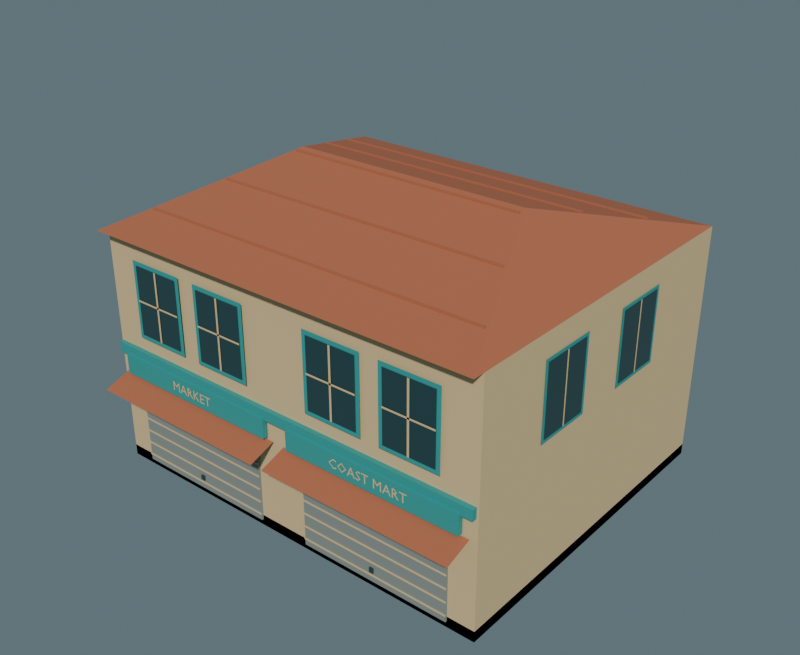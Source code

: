 # Source: KeralaShopRow_B.blend  (saved by Blender 4.3.34; exported with 4.5.12 LTS)
import bpy
from mathutils import Matrix  # noqa: F401  (used for matrix-valued properties, if any)

bpy.ops.wm.read_factory_settings(use_empty=True)
scene = bpy.context.scene
scene.name = 'Scene'

# ---- collections
col_keralashoprow_b = bpy.data.collections.new('KeralaShopRow_B'); scene.collection.children.link(col_keralashoprow_b)

# ---- materials (node trees are filled in below, after node groups)
mat_warm_lime_plaster = bpy.data.materials.new('Warm_Lime_Plaster')
mat_warm_lime_plaster.diffuse_color = (0.69, 0.51, 0.26, 1.0)
mat_deep_window_glass = bpy.data.materials.new('Deep_Window_Glass')
mat_deep_window_glass.diffuse_color = (0.025, 0.068, 0.075, 1.0)
mat_kerala_teal_trim = bpy.data.materials.new('Kerala_Teal_Trim')
mat_kerala_teal_trim.diffuse_color = (0.025, 0.32, 0.3, 1.0)
mat_terracotta_roof = bpy.data.materials.new('Terracotta_Roof')
mat_terracotta_roof.diffuse_color = (0.45, 0.14, 0.065, 1.0)
mat_stone_and_metal = bpy.data.materials.new('Stone_And_Metal')
mat_stone_and_metal.diffuse_color = (0.24, 0.27, 0.245, 1.0)

# ---- material node trees
mat_warm_lime_plaster.use_nodes = True; mat_warm_lime_plaster.node_tree.nodes.clear()
_N = mat_warm_lime_plaster.node_tree.nodes; _L = mat_warm_lime_plaster.node_tree.links
n0 = _N.new('ShaderNodeBsdfPrincipled'); n0.name = 'Principled BSDF'; n0.location = (10, 300)
n0.inputs[0].default_value = (0.69, 0.51, 0.26, 1.0)
n0.inputs[2].default_value = 0.85
n1 = _N.new('ShaderNodeOutputMaterial'); n1.name = 'Material Output'; n1.location = (300, 300)
_L.new(n0.outputs[0], n1.inputs[0])
n1.is_active_output = True
mat_deep_window_glass.use_nodes = True; mat_deep_window_glass.node_tree.nodes.clear()
_N = mat_deep_window_glass.node_tree.nodes; _L = mat_deep_window_glass.node_tree.links
n0 = _N.new('ShaderNodeBsdfPrincipled'); n0.name = 'Principled BSDF'; n0.location = (10, 300)
n0.inputs[0].default_value = (0.025, 0.068, 0.075, 1.0)
n0.inputs[1].default_value = 0.18
n0.inputs[2].default_value = 0.28
n1 = _N.new('ShaderNodeOutputMaterial'); n1.name = 'Material Output'; n1.location = (300, 300)
_L.new(n0.outputs[0], n1.inputs[0])
n1.is_active_output = True
mat_kerala_teal_trim.use_nodes = True; mat_kerala_teal_trim.node_tree.nodes.clear()
_N = mat_kerala_teal_trim.node_tree.nodes; _L = mat_kerala_teal_trim.node_tree.links
n0 = _N.new('ShaderNodeBsdfPrincipled'); n0.name = 'Principled BSDF'; n0.location = (10, 300)
n0.inputs[0].default_value = (0.025, 0.32, 0.3, 1.0)
n0.inputs[2].default_value = 0.66
n1 = _N.new('ShaderNodeOutputMaterial'); n1.name = 'Material Output'; n1.location = (300, 300)
_L.new(n0.outputs[0], n1.inputs[0])
n1.is_active_output = True
mat_terracotta_roof.use_nodes = True; mat_terracotta_roof.node_tree.nodes.clear()
_N = mat_terracotta_roof.node_tree.nodes; _L = mat_terracotta_roof.node_tree.links
n0 = _N.new('ShaderNodeBsdfPrincipled'); n0.name = 'Principled BSDF'; n0.location = (10, 300)
n0.inputs[0].default_value = (0.45, 0.14, 0.065, 1.0)
n0.inputs[2].default_value = 0.9
n1 = _N.new('ShaderNodeOutputMaterial'); n1.name = 'Material Output'; n1.location = (300, 300)
_L.new(n0.outputs[0], n1.inputs[0])
n1.is_active_output = True
mat_stone_and_metal.use_nodes = True; mat_stone_and_metal.node_tree.nodes.clear()
_N = mat_stone_and_metal.node_tree.nodes; _L = mat_stone_and_metal.node_tree.links
n0 = _N.new('ShaderNodeBsdfPrincipled'); n0.name = 'Principled BSDF'; n0.location = (10, 300)
n0.inputs[0].default_value = (0.24, 0.27, 0.245, 1.0)
n0.inputs[1].default_value = 0.04
n0.inputs[2].default_value = 0.84
n1 = _N.new('ShaderNodeOutputMaterial'); n1.name = 'Material Output'; n1.location = (300, 300)
_L.new(n0.outputs[0], n1.inputs[0])
n1.is_active_output = True

# ---- world
world_urban_preview_world = bpy.data.worlds.new('Urban_Preview_World'); scene.world = world_urban_preview_world
world_urban_preview_world.use_nodes = True; world_urban_preview_world.node_tree.nodes.clear()
_N = world_urban_preview_world.node_tree.nodes; _L = world_urban_preview_world.node_tree.links
n0 = _N.new('ShaderNodeBackground'); n0.name = 'Background'; n0.location = (10, 300)
n0.inputs[0].default_value = (0.22, 0.32, 0.36, 1.0)
n0.inputs[1].default_value = 0.55
n1 = _N.new('ShaderNodeOutputWorld'); n1.name = 'World Output'; n1.location = (300, 300)
_L.new(n0.outputs[0], n1.inputs[0])
n1.is_active_output = True

# ---- meshes
me_keralashoprow_b_warm_lime_plaster = bpy.data.meshes.new('KeralaShopRow_B_Warm_Lime_Plaster')
me_keralashoprow_b_warm_lime_plaster.from_pydata([(-4.969, -3.8, 0.0), (4.969, -3.8, 0.0), (4.969, 4.5, 0.0), (-4.969, 4.5, 0.0), (-4.969, -3.8, 5.8), (4.969, -3.8, 5.8), (4.969, 4.5, 5.8), (-4.969, 4.5, 5.8), (-4.323, -3.868, 0.2985), (-0.646, -3.868, 0.2985), (-0.646, -3.842, 0.2985), (-4.323, -3.842, 0.2985), (-4.323, -3.868, 0.3235), (-0.646, -3.868, 0.3235), (-0.646, -3.842, 0.3235), (-4.323, -3.842, 0.3235), (-4.323, -3.868, 0.6205), (-0.646, -3.868, 0.6205), (-0.646, -3.842, 0.6205), (-4.323, -3.842, 0.6205), (-4.323, -3.868, 0.6455), (-0.646, -3.868, 0.6455), (-0.646, -3.842, 0.6455), (-4.323, -3.842, 0.6455), (-4.323, -3.868, 0.9425), (-0.646, -3.868, 0.9425), (-0.646, -3.842, 0.9425), (-4.323, -3.842, 0.9425), (-4.323, -3.868, 0.9675), (-0.646, -3.868, 0.9675), (-0.646, -3.842, 0.9675), (-4.323, -3.842, 0.9675), (-4.323, -3.868, 1.265), (-0.646, -3.868, 1.265), (-0.646, -3.842, 1.265), (-4.323, -3.842, 1.265), (-4.323, -3.868, 1.289), (-0.646, -3.868, 1.289), (-0.646, -3.842, 1.289), (-4.323, -3.842, 1.289), (-4.323, -3.868, 1.587), (-0.646, -3.868, 1.587), (-0.646, -3.842, 1.587), (-4.323, -3.842, 1.587), (-4.323, -3.868, 1.612), (-0.646, -3.868, 1.612), (-0.646, -3.842, 1.612), (-4.323, -3.842, 1.612), (-4.323, -3.868, 1.908), (-0.646, -3.868, 1.908), (-0.646, -3.842, 1.908), (-4.323, -3.842, 1.908), (-4.323, -3.868, 1.934), (-0.646, -3.868, 1.934), (-0.646, -3.842, 1.934), (-4.323, -3.842, 1.934), (-4.323, -3.868, 2.23), (-0.646, -3.868, 2.23), (-0.646, -3.842, 2.23), (-4.323, -3.842, 2.23), (-4.323, -3.868, 2.256), (-0.646, -3.868, 2.256), (-0.646, -3.842, 2.256), (-4.323, -3.842, 2.256), (-1.884, -3.97, 2.762), (-2.065, -3.97, 2.762), (-2.065, -3.97, 2.734), (-1.99, -3.97, 2.734), (-1.99, -3.97, 2.544), (-1.959, -3.97, 2.544), (-1.959, -3.97, 2.734), (-1.884, -3.97, 2.734), (-2.083, -3.97, 2.762), (-2.206, -3.97, 2.762), (-2.206, -3.97, 2.544), (-2.08, -3.97, 2.544), (-2.08, -3.97, 2.572), (-2.175, -3.97, 2.572), (-2.175, -3.97, 2.64), (-2.086, -3.97, 2.64), (-2.086, -3.97, 2.668), (-2.175, -3.97, 2.668), (-2.175, -3.97, 2.734), (-2.083, -3.97, 2.734), (-2.348, -3.97, 2.659), (-2.253, -3.97, 2.762), (-2.292, -3.97, 2.762), (-2.383, -3.97, 2.662), (-2.383, -3.97, 2.762), (-2.414, -3.97, 2.762), (-2.414, -3.97, 2.544), (-2.383, -3.97, 2.544), (-2.383, -3.97, 2.652), (-2.273, -3.97, 2.544), (-2.23, -3.97, 2.544), (-2.606, -3.97, 2.762), (-2.606, -3.97, 2.544), (-2.575, -3.97, 2.544), (-2.575, -3.97, 2.639), (-2.562, -3.97, 2.639), (-2.504, -3.97, 2.589), (-2.475, -3.97, 2.544), (-2.438, -3.97, 2.544), (-2.468, -3.97, 2.587), (-2.516, -3.97, 2.648), (-2.48, -3.97, 2.701), (-2.551, -3.97, 2.762), (-2.575, -3.97, 2.735), (-2.555, -3.97, 2.735), (-2.512, -3.97, 2.702), (-2.555, -3.97, 2.667), (-2.575, -3.97, 2.667), (-2.727, -3.97, 2.764), (-2.749, -3.97, 2.764), (-2.842, -3.97, 2.544), (-2.811, -3.97, 2.544), (-2.783, -3.97, 2.608), (-2.691, -3.97, 2.608), (-2.662, -3.97, 2.544), (-2.63, -3.97, 2.544), (-2.739, -3.97, 2.716), (-2.704, -3.97, 2.636), (-2.771, -3.97, 2.636), (-2.865, -3.97, 2.762), (-2.894, -3.97, 2.762), (-2.966, -3.97, 2.673), (-3.038, -3.97, 2.762), (-3.068, -3.97, 2.762), (-3.068, -3.97, 2.544), (-3.036, -3.97, 2.544), (-3.036, -3.97, 2.714), (-3.036, -3.97, 2.714), (-2.969, -3.97, 2.629), (-2.964, -3.97, 2.629), (-2.897, -3.97, 2.714), (-2.896, -3.97, 2.714), (-2.896, -3.97, 2.544), (-2.865, -3.97, 2.544), (-3.456, -3.895, 3.525), (-3.402, -3.895, 3.525), (-3.402, -3.895, 5.175), (-3.456, -3.895, 5.175), (-4.05, -3.895, 4.328), (-2.808, -3.895, 4.328), (-2.808, -3.895, 4.372), (-4.05, -3.895, 4.372), (-1.567, -3.895, 3.525), (-1.514, -3.895, 3.525), (-1.514, -3.895, 5.175), (-1.567, -3.895, 5.175), (-2.162, -3.895, 4.328), (-0.9193, -3.895, 4.328), (-0.9193, -3.895, 4.372), (-2.162, -3.895, 4.372), (0.646, -3.868, 0.2985), (4.323, -3.868, 0.2985), (4.323, -3.842, 0.2985), (0.646, -3.842, 0.2985), (0.646, -3.868, 0.3235), (4.323, -3.868, 0.3235), (4.323, -3.842, 0.3235), (0.646, -3.842, 0.3235), (0.646, -3.868, 0.6205), (4.323, -3.868, 0.6205), (4.323, -3.842, 0.6205), (0.646, -3.842, 0.6205), (0.646, -3.868, 0.6455), (4.323, -3.868, 0.6455), (4.323, -3.842, 0.6455), (0.646, -3.842, 0.6455), (0.646, -3.868, 0.9425), (4.323, -3.868, 0.9425), (4.323, -3.842, 0.9425), (0.646, -3.842, 0.9425), (0.646, -3.868, 0.9675), (4.323, -3.868, 0.9675), (4.323, -3.842, 0.9675), (0.646, -3.842, 0.9675), (0.646, -3.868, 1.265), (4.323, -3.868, 1.265), (4.323, -3.842, 1.265), (0.646, -3.842, 1.265), (0.646, -3.868, 1.289), (4.323, -3.868, 1.289), (4.323, -3.842, 1.289), (0.646, -3.842, 1.289), (0.646, -3.868, 1.587), (4.323, -3.868, 1.587), (4.323, -3.842, 1.587), (0.646, -3.842, 1.587), (0.646, -3.868, 1.612), (4.323, -3.868, 1.612), (4.323, -3.842, 1.612), (0.646, -3.842, 1.612), (0.646, -3.868, 1.908), (4.323, -3.868, 1.908), (4.323, -3.842, 1.908), (0.646, -3.842, 1.908), (0.646, -3.868, 1.934), (4.323, -3.868, 1.934), (4.323, -3.842, 1.934), (0.646, -3.842, 1.934), (0.646, -3.868, 2.23), (4.323, -3.868, 2.23), (4.323, -3.842, 2.23), (0.646, -3.842, 2.23), (0.646, -3.868, 2.256), (4.323, -3.868, 2.256), (4.323, -3.842, 2.256), (0.646, -3.842, 2.256), (3.464, -3.97, 2.762), (3.283, -3.97, 2.762), (3.283, -3.97, 2.734), (3.358, -3.97, 2.734), (3.358, -3.97, 2.544), (3.389, -3.97, 2.544), (3.389, -3.97, 2.734), (3.464, -3.97, 2.734), (3.11, -3.97, 2.762), (3.11, -3.97, 2.544), (3.141, -3.97, 2.544), (3.141, -3.97, 2.639), (3.154, -3.97, 2.639), (3.212, -3.97, 2.589), (3.24, -3.97, 2.544), (3.277, -3.97, 2.544), (3.248, -3.97, 2.587), (3.2, -3.97, 2.648), (3.236, -3.97, 2.701), (3.165, -3.97, 2.762), (3.141, -3.97, 2.735), (3.161, -3.97, 2.735), (3.204, -3.97, 2.702), (3.161, -3.97, 2.667), (3.141, -3.97, 2.667), (2.988, -3.97, 2.764), (2.966, -3.97, 2.764), (2.873, -3.97, 2.544), (2.905, -3.97, 2.544), (2.932, -3.97, 2.608), (3.025, -3.97, 2.608), (3.054, -3.97, 2.544), (3.085, -3.97, 2.544), (2.977, -3.97, 2.716), (3.012, -3.97, 2.636), (2.944, -3.97, 2.636), (2.85, -3.97, 2.762), (2.821, -3.97, 2.762), (2.749, -3.97, 2.673), (2.677, -3.97, 2.762), (2.648, -3.97, 2.762), (2.648, -3.97, 2.544), (2.679, -3.97, 2.544), (2.679, -3.97, 2.714), (2.68, -3.97, 2.714), (2.747, -3.97, 2.629), (2.752, -3.97, 2.629), (2.819, -3.97, 2.714), (2.819, -3.97, 2.714), (2.819, -3.97, 2.544), (2.85, -3.97, 2.544), (2.531, -3.97, 2.762), (2.35, -3.97, 2.762), (2.35, -3.97, 2.734), (2.425, -3.97, 2.734), (2.425, -3.97, 2.544), (2.456, -3.97, 2.544), (2.456, -3.97, 2.734), (2.531, -3.97, 2.734), (2.326, -3.97, 2.75), (2.277, -3.97, 2.765), (2.211, -3.97, 2.707), (2.305, -3.97, 2.597), (2.27, -3.97, 2.569), (2.213, -3.97, 2.601), (2.213, -3.97, 2.561), (2.273, -3.97, 2.541), (2.334, -3.97, 2.6), (2.24, -3.97, 2.711), (2.275, -3.97, 2.737), (2.326, -3.97, 2.714), (2.102, -3.97, 2.764), (2.08, -3.97, 2.764), (1.987, -3.97, 2.544), (2.018, -3.97, 2.544), (2.046, -3.97, 2.608), (2.138, -3.97, 2.608), (2.167, -3.97, 2.544), (2.199, -3.97, 2.544), (2.09, -3.97, 2.716), (2.125, -3.97, 2.636), (2.058, -3.97, 2.636), (1.739, -3.97, 2.653), (1.855, -3.97, 2.541), (1.972, -3.97, 2.653), (1.856, -3.97, 2.765), (1.771, -3.97, 2.653), (1.856, -3.97, 2.736), (1.94, -3.97, 2.653), (1.856, -3.97, 2.57), (1.708, -3.97, 2.747), (1.634, -3.97, 2.765), (1.515, -3.97, 2.65), (1.632, -3.97, 2.541), (1.711, -3.97, 2.56), (1.711, -3.97, 2.595), (1.635, -3.97, 2.57), (1.547, -3.97, 2.653), (1.634, -3.97, 2.736), (1.708, -3.97, 2.714), (1.514, -3.895, 3.525), (1.567, -3.895, 3.525), (1.567, -3.895, 5.175), (1.514, -3.895, 5.175), (0.9193, -3.895, 4.328), (2.162, -3.895, 4.328), (2.162, -3.895, 4.372), (0.9193, -3.895, 4.372), (3.402, -3.895, 3.525), (3.456, -3.895, 3.525), (3.456, -3.895, 5.175), (3.402, -3.895, 5.175), (2.808, -3.895, 4.328), (4.05, -3.895, 4.328), (4.05, -3.895, 4.372), (2.808, -3.895, 4.372), (-5.0, -1.223, 3.525), (-5.0, -1.177, 3.525), (-5.0, -1.177, 5.175), (-5.0, -1.223, 5.175), (-5.0, 1.477, 3.525), (-5.0, 1.523, 3.525), (-5.0, 1.523, 5.175), (-5.0, 1.477, 5.175), (5.0, -1.223, 3.525), (5.0, -1.177, 3.525), (5.0, -1.177, 5.175), (5.0, -1.223, 5.175), (5.0, 1.477, 3.525), (5.0, 1.523, 3.525), (5.0, 1.523, 5.175), (5.0, 1.477, 5.175)], [], [(3, 1, 0), (1, 4, 0), (2, 5, 1), (3, 6, 2), (0, 7, 3), (5, 7, 4), (11, 9, 8), (9, 12, 8), (10, 13, 9), (11, 14, 10), (8, 15, 11), (13, 15, 12), (19, 17, 16), (17, 20, 16), (18, 21, 17), (19, 22, 18), (16, 23, 19), (21, 23, 20), (27, 25, 24), (25, 28, 24), (26, 29, 25), (27, 30, 26), (24, 31, 27), (29, 31, 28), (35, 33, 32), (33, 36, 32), (34, 37, 33), (35, 38, 34), (32, 39, 35), (37, 39, 36), (43, 41, 40), (41, 44, 40), (42, 45, 41), (43, 46, 42), (40, 47, 43), (45, 47, 44), (51, 49, 48), (49, 52, 48), (50, 53, 49), (51, 54, 50), (48, 55, 51), (53, 55, 52), (59, 57, 56), (57, 60, 56), (58, 61, 57), (59, 62, 58), (56, 63, 59), (61, 63, 60), (66, 64, 65), (66, 71, 64), (68, 70, 67), (68, 69, 70), (74, 82, 73), (82, 72, 73), (82, 83, 72), (74, 81, 82), (74, 78, 81), (78, 80, 81), (78, 79, 80), (74, 77, 78), (74, 76, 77), (74, 75, 76), (90, 88, 89), (90, 87, 88), (87, 85, 86), (87, 84, 85), (90, 92, 87), (92, 84, 87), (92, 94, 84), (90, 91, 92), (93, 94, 92), (96, 107, 95), (107, 106, 95), (107, 108, 106), (108, 105, 106), (96, 111, 107), (109, 105, 108), (110, 105, 109), (110, 104, 105), (96, 98, 111), (98, 110, 111), (98, 104, 110), (98, 99, 104), (99, 103, 104), (96, 97, 98), (100, 103, 99), (101, 103, 100), (101, 102, 103), (114, 112, 113), (114, 120, 112), (120, 119, 112), (114, 122, 120), (121, 119, 120), (114, 116, 122), (116, 121, 122), (116, 117, 121), (117, 119, 121), (114, 115, 116), (118, 119, 117), (128, 126, 127), (128, 130, 126), (130, 131, 126), (131, 125, 126), (125, 123, 124), (125, 134, 123), (134, 135, 123), (135, 137, 123), (128, 129, 130), (132, 125, 131), (125, 133, 134), (136, 137, 135), (132, 133, 125), (139, 141, 138), (143, 145, 142), (147, 149, 146), (151, 153, 150), (157, 155, 154), (155, 158, 154), (156, 159, 155), (157, 160, 156), (154, 161, 157), (159, 161, 158), (165, 163, 162), (163, 166, 162), (164, 167, 163), (165, 168, 164), (162, 169, 165), (167, 169, 166), (173, 171, 170), (171, 174, 170), (172, 175, 171), (173, 176, 172), (170, 177, 173), (175, 177, 174), (181, 179, 178), (179, 182, 178), (180, 183, 179), (181, 184, 180), (178, 185, 181), (183, 185, 182), (189, 187, 186), (187, 190, 186), (188, 191, 187), (189, 192, 188), (186, 193, 189), (191, 193, 190), (197, 195, 194), (195, 198, 194), (196, 199, 195), (197, 200, 196), (194, 201, 197), (199, 201, 198), (205, 203, 202), (203, 206, 202), (204, 207, 203), (205, 208, 204), (202, 209, 205), (207, 209, 206), (212, 210, 211), (212, 217, 210), (214, 216, 213), (214, 215, 216), (219, 230, 218), (230, 229, 218), (230, 231, 229), (231, 228, 229), (219, 234, 230), (232, 228, 231), (233, 228, 232), (233, 227, 228), (219, 221, 234), (221, 233, 234), (221, 227, 233), (221, 222, 227), (222, 226, 227), (219, 220, 221), (223, 226, 222), (224, 226, 223), (224, 225, 226), (237, 235, 236), (237, 243, 235), (243, 242, 235), (237, 245, 243), (244, 242, 243), (237, 239, 245), (239, 244, 245), (239, 240, 244), (240, 242, 244), (237, 238, 239), (241, 242, 240), (251, 249, 250), (251, 253, 249), (253, 254, 249), (254, 248, 249), (248, 246, 247), (248, 257, 246), (257, 258, 246), (258, 260, 246), (251, 252, 253), (255, 248, 254), (248, 256, 257), (259, 260, 258), (255, 256, 248), (263, 261, 262), (263, 268, 261), (265, 267, 264), (265, 266, 267), (271, 279, 270), (279, 269, 270), (279, 280, 269), (271, 278, 279), (271, 277, 278), (272, 277, 271), (275, 273, 274), (272, 276, 277), (273, 276, 272), (275, 276, 273), (283, 281, 282), (283, 289, 281), (289, 288, 281), (283, 291, 289), (290, 288, 289), (283, 285, 291), (285, 290, 291), (285, 286, 290), (286, 288, 290), (283, 284, 285), (287, 288, 286), (292, 297, 295), (297, 294, 295), (292, 296, 297), (298, 294, 297), (293, 296, 292), (293, 299, 296), (299, 294, 298), (299, 293, 294), (302, 308, 301), (308, 300, 301), (308, 309, 300), (302, 307, 308), (302, 306, 307), (303, 306, 302), (306, 304, 305), (303, 304, 306), (311, 313, 310), (315, 317, 314), (319, 321, 318), (323, 325, 322), (327, 329, 326), (331, 333, 330), (335, 337, 334), (339, 341, 338), (3, 2, 1), (1, 5, 4), (2, 6, 5), (3, 7, 6), (0, 4, 7), (5, 6, 7), (11, 10, 9), (9, 13, 12), (10, 14, 13), (11, 15, 14), (8, 12, 15), (13, 14, 15), (19, 18, 17), (17, 21, 20), (18, 22, 21), (19, 23, 22), (16, 20, 23), (21, 22, 23), (27, 26, 25), (25, 29, 28), (26, 30, 29), (27, 31, 30), (24, 28, 31), (29, 30, 31), (35, 34, 33), (33, 37, 36), (34, 38, 37), (35, 39, 38), (32, 36, 39), (37, 38, 39), (43, 42, 41), (41, 45, 44), (42, 46, 45), (43, 47, 46), (40, 44, 47), (45, 46, 47), (51, 50, 49), (49, 53, 52), (50, 54, 53), (51, 55, 54), (48, 52, 55), (53, 54, 55), (59, 58, 57), (57, 61, 60), (58, 62, 61), (59, 63, 62), (56, 60, 63), (61, 62, 63), (139, 140, 141), (143, 144, 145), (147, 148, 149), (151, 152, 153), (157, 156, 155), (155, 159, 158), (156, 160, 159), (157, 161, 160), (154, 158, 161), (159, 160, 161), (165, 164, 163), (163, 167, 166), (164, 168, 167), (165, 169, 168), (162, 166, 169), (167, 168, 169), (173, 172, 171), (171, 175, 174), (172, 176, 175), (173, 177, 176), (170, 174, 177), (175, 176, 177), (181, 180, 179), (179, 183, 182), (180, 184, 183), (181, 185, 184), (178, 182, 185), (183, 184, 185), (189, 188, 187), (187, 191, 190), (188, 192, 191), (189, 193, 192), (186, 190, 193), (191, 192, 193), (197, 196, 195), (195, 199, 198), (196, 200, 199), (197, 201, 200), (194, 198, 201), (199, 200, 201), (205, 204, 203), (203, 207, 206), (204, 208, 207), (205, 209, 208), (202, 206, 209), (207, 208, 209), (311, 312, 313), (315, 316, 317), (319, 320, 321), (323, 324, 325), (327, 328, 329), (331, 332, 333), (335, 336, 337), (339, 340, 341)])
me_keralashoprow_b_warm_lime_plaster.materials.append(mat_warm_lime_plaster)
me_keralashoprow_b_warm_lime_plaster.update()
me_keralashoprow_b_deep_window_glass = bpy.data.meshes.new('KeralaShopRow_B_Deep_Window_Glass')
me_keralashoprow_b_deep_window_glass.from_pydata([(-2.534, -3.885, 0.389), (-2.435, -3.885, 0.389), (-2.435, -3.855, 0.389), (-2.534, -3.855, 0.389), (-2.534, -3.885, 0.509), (-2.435, -3.885, 0.509), (-2.435, -3.855, 0.509), (-2.534, -3.855, 0.509), (-4.05, -3.881, 3.525), (-2.808, -3.881, 3.525), (-2.808, -3.881, 5.175), (-4.05, -3.881, 5.175), (-2.162, -3.881, 3.525), (-0.9193, -3.881, 3.525), (-0.9193, -3.881, 5.175), (-2.162, -3.881, 5.175), (2.435, -3.885, 0.389), (2.534, -3.885, 0.389), (2.534, -3.855, 0.389), (2.435, -3.855, 0.389), (2.435, -3.885, 0.509), (2.534, -3.885, 0.509), (2.534, -3.855, 0.509), (2.435, -3.855, 0.509), (0.9193, -3.881, 3.525), (2.162, -3.881, 3.525), (2.162, -3.881, 5.175), (0.9193, -3.881, 5.175), (2.808, -3.881, 3.525), (4.05, -3.881, 3.525), (4.05, -3.881, 5.175), (2.808, -3.881, 5.175), (-4.995, -1.85, 3.525), (-4.995, -0.55, 3.525), (-4.995, -0.55, 5.175), (-4.995, -1.85, 5.175), (-4.995, 0.85, 3.525), (-4.995, 2.15, 3.525), (-4.995, 2.15, 5.175), (-4.995, 0.85, 5.175), (4.995, -1.85, 3.525), (4.995, -0.55, 3.525), (4.995, -0.55, 5.175), (4.995, -1.85, 5.175), (4.995, 0.85, 3.525), (4.995, 2.15, 3.525), (4.995, 2.15, 5.175), (4.995, 0.85, 5.175)], [], [(3, 1, 0), (1, 4, 0), (2, 5, 1), (3, 6, 2), (0, 7, 3), (5, 7, 4), (9, 11, 8), (13, 15, 12), (19, 17, 16), (17, 20, 16), (18, 21, 17), (19, 22, 18), (16, 23, 19), (21, 23, 20), (25, 27, 24), (29, 31, 28), (33, 35, 32), (37, 39, 36), (41, 43, 40), (45, 47, 44), (3, 2, 1), (1, 5, 4), (2, 6, 5), (3, 7, 6), (0, 4, 7), (5, 6, 7), (9, 10, 11), (13, 14, 15), (19, 18, 17), (17, 21, 20), (18, 22, 21), (19, 23, 22), (16, 20, 23), (21, 22, 23), (25, 26, 27), (29, 30, 31), (33, 34, 35), (37, 38, 39), (41, 42, 43), (45, 46, 47)])
me_keralashoprow_b_deep_window_glass.materials.append(mat_deep_window_glass)
me_keralashoprow_b_deep_window_glass.update()
me_keralashoprow_b_kerala_teal_trim = bpy.data.meshes.new('KeralaShopRow_B_Kerala_Teal_Trim')
me_keralashoprow_b_kerala_teal_trim.from_pydata([(-4.919, -3.915, 2.825), (4.919, -3.915, 2.825), (4.919, -3.765, 2.825), (-4.919, -3.765, 2.825), (-4.919, -3.915, 3.075), (4.919, -3.915, 3.075), (4.919, -3.765, 3.075), (-4.919, -3.765, 3.075), (-4.646, -3.96, 2.395), (-0.323, -3.96, 2.395), (-0.323, -3.84, 2.395), (-4.646, -3.84, 2.395), (-4.646, -3.96, 2.885), (-0.323, -3.96, 2.885), (-0.323, -3.84, 2.885), (-4.646, -3.84, 2.885), (-4.149, -3.87, 3.425), (-2.708, -3.87, 3.425), (-2.708, -3.87, 5.275), (-4.149, -3.87, 5.275), (-2.261, -3.87, 3.425), (-0.8199, -3.87, 3.425), (-0.8199, -3.87, 5.275), (-2.261, -3.87, 5.275), (0.323, -3.96, 2.395), (4.646, -3.96, 2.395), (4.646, -3.84, 2.395), (0.323, -3.84, 2.395), (0.323, -3.96, 2.885), (4.646, -3.96, 2.885), (4.646, -3.84, 2.885), (0.323, -3.84, 2.885), (0.8199, -3.87, 3.425), (2.261, -3.87, 3.425), (2.261, -3.87, 5.275), (0.8199, -3.87, 5.275), (2.708, -3.87, 3.425), (4.149, -3.87, 3.425), (4.149, -3.87, 5.275), (2.708, -3.87, 5.275), (-4.989, -1.93, 3.445), (-4.989, -0.47, 3.445), (-4.989, -0.47, 5.255), (-4.989, -1.93, 5.255), (-4.989, 0.77, 3.445), (-4.989, 2.23, 3.445), (-4.989, 2.23, 5.255), (-4.989, 0.77, 5.255), (4.989, -1.93, 3.445), (4.989, -0.47, 3.445), (4.989, -0.47, 5.255), (4.989, -1.93, 5.255), (4.989, 0.77, 3.445), (4.989, 2.23, 3.445), (4.989, 2.23, 5.255), (4.989, 0.77, 5.255)], [], [(3, 1, 0), (1, 4, 0), (2, 5, 1), (3, 6, 2), (0, 7, 3), (5, 7, 4), (11, 9, 8), (9, 12, 8), (10, 13, 9), (11, 14, 10), (8, 15, 11), (13, 15, 12), (17, 19, 16), (21, 23, 20), (27, 25, 24), (25, 28, 24), (26, 29, 25), (27, 30, 26), (24, 31, 27), (29, 31, 28), (33, 35, 32), (37, 39, 36), (41, 43, 40), (45, 47, 44), (49, 51, 48), (53, 55, 52), (3, 2, 1), (1, 5, 4), (2, 6, 5), (3, 7, 6), (0, 4, 7), (5, 6, 7), (11, 10, 9), (9, 13, 12), (10, 14, 13), (11, 15, 14), (8, 12, 15), (13, 14, 15), (17, 18, 19), (21, 22, 23), (27, 26, 25), (25, 29, 28), (26, 30, 29), (27, 31, 30), (24, 28, 31), (29, 30, 31), (33, 34, 35), (37, 38, 39), (41, 42, 43), (45, 46, 47), (49, 50, 51), (53, 54, 55)])
me_keralashoprow_b_kerala_teal_trim.materials.append(mat_kerala_teal_trim)
me_keralashoprow_b_kerala_teal_trim.update()
me_keralashoprow_b_terracotta_roof = bpy.data.meshes.new('KeralaShopRow_B_Terracotta_Roof')
me_keralashoprow_b_terracotta_roof.from_pydata([(-4.969, -4.1, 5.8), (4.969, -4.1, 5.8), (4.969, 4.5, 5.8), (-4.969, 4.5, 5.8), (-2.982, 0.2, 7.0), (2.982, 0.2, 7.0), (-4.82, -3.85, 2.35), (-0.1491, -3.85, 2.35), (-0.1491, -4.5, 2.12), (-4.82, -4.5, 2.12), (0.1491, -3.85, 2.35), (4.82, -3.85, 2.35), (4.82, -4.5, 2.12), (0.1491, -4.5, 2.12), (-4.386, -3.025, 6.102), (4.386, -3.025, 6.102), (4.386, -2.975, 6.102), (-4.386, -2.975, 6.102), (-4.386, -3.025, 6.142), (4.386, -3.025, 6.142), (4.386, -2.975, 6.142), (-4.386, -2.975, 6.142), (-3.693, -1.525, 6.521), (3.693, -1.525, 6.521), (3.693, -1.475, 6.521), (-3.693, -1.475, 6.521), (-3.693, -1.525, 6.561), (3.693, -1.525, 6.561), (3.693, -1.475, 6.561), (-3.693, -1.475, 6.561), (-2.999, -0.025, 6.939), (2.999, -0.025, 6.939), (2.999, 0.025, 6.939), (-2.999, 0.025, 6.939), (-2.999, -0.025, 6.979), (2.999, -0.025, 6.979), (2.999, 0.025, 6.979), (-2.999, 0.025, 6.979), (-3.508, 1.475, 6.632), (3.508, 1.475, 6.632), (3.508, 1.525, 6.632), (-3.508, 1.525, 6.632), (-3.508, 1.475, 6.672), (3.508, 1.475, 6.672), (3.508, 1.525, 6.672), (-3.508, 1.525, 6.672), (-4.201, 2.975, 6.214), (4.201, 2.975, 6.214), (4.201, 3.025, 6.214), (-4.201, 3.025, 6.214), (-4.201, 2.975, 6.254), (4.201, 2.975, 6.254), (4.201, 3.025, 6.254), (-4.201, 3.025, 6.254)], [], [(1, 4, 0), (1, 2, 5), (3, 5, 2), (3, 0, 4), (3, 1, 0), (7, 9, 6), (11, 13, 10), (17, 15, 14), (15, 18, 14), (16, 19, 15), (17, 20, 16), (14, 21, 17), (19, 21, 18), (25, 23, 22), (23, 26, 22), (24, 27, 23), (25, 28, 24), (22, 29, 25), (27, 29, 26), (33, 31, 30), (31, 34, 30), (32, 35, 31), (33, 36, 32), (30, 37, 33), (35, 37, 34), (41, 39, 38), (39, 42, 38), (40, 43, 39), (41, 44, 40), (38, 45, 41), (43, 45, 42), (49, 47, 46), (47, 50, 46), (48, 51, 47), (49, 52, 48), (46, 53, 49), (51, 53, 50), (1, 5, 4), (3, 4, 5), (3, 2, 1), (7, 8, 9), (11, 12, 13), (17, 16, 15), (15, 19, 18), (16, 20, 19), (17, 21, 20), (14, 18, 21), (19, 20, 21), (25, 24, 23), (23, 27, 26), (24, 28, 27), (25, 29, 28), (22, 26, 29), (27, 28, 29), (33, 32, 31), (31, 35, 34), (32, 36, 35), (33, 37, 36), (30, 34, 37), (35, 36, 37), (41, 40, 39), (39, 43, 42), (40, 44, 43), (41, 45, 44), (38, 42, 45), (43, 44, 45), (49, 48, 47), (47, 51, 50), (48, 52, 51), (49, 53, 52), (46, 50, 53), (51, 52, 53)])
me_keralashoprow_b_terracotta_roof.materials.append(mat_terracotta_roof)
me_keralashoprow_b_terracotta_roof.update()
me_keralashoprow_b_stone_and_metal = bpy.data.meshes.new('KeralaShopRow_B_Stone_And_Metal')
me_keralashoprow_b_stone_and_metal.from_pydata([(-4.969, -3.8, 0.0), (4.969, -3.8, 0.0), (4.969, 4.5, 0.0), (-4.969, 4.5, 0.0), (-4.969, -3.8, 0.26), (4.969, -3.8, 0.26), (4.969, 4.5, 0.26), (-4.969, 4.5, 0.26), (-4.323, -3.845, 0.15), (-0.646, -3.845, 0.15), (-0.646, -3.785, 0.15), (-4.323, -3.785, 0.15), (-4.323, -3.845, 2.45), (-0.646, -3.845, 2.45), (-0.646, -3.785, 2.45), (-4.323, -3.785, 2.45), (0.646, -3.845, 0.15), (4.323, -3.845, 0.15), (4.323, -3.785, 0.15), (0.646, -3.785, 0.15), (0.646, -3.845, 2.45), (4.323, -3.845, 2.45), (4.323, -3.785, 2.45), (0.646, -3.785, 2.45)], [], [(3, 1, 0), (1, 4, 0), (2, 5, 1), (3, 6, 2), (0, 7, 3), (5, 7, 4), (11, 9, 8), (9, 12, 8), (10, 13, 9), (11, 14, 10), (8, 15, 11), (13, 15, 12), (19, 17, 16), (17, 20, 16), (18, 21, 17), (19, 22, 18), (16, 23, 19), (21, 23, 20), (3, 2, 1), (1, 5, 4), (2, 6, 5), (3, 7, 6), (0, 4, 7), (5, 6, 7), (11, 10, 9), (9, 13, 12), (10, 14, 13), (11, 15, 14), (8, 12, 15), (13, 14, 15), (19, 18, 17), (17, 21, 20), (18, 22, 21), (19, 23, 22), (16, 20, 23), (21, 22, 23)])
me_keralashoprow_b_stone_and_metal.materials.append(mat_stone_and_metal)
me_keralashoprow_b_stone_and_metal.update()

# ---- objects
ob_keralashoprow_b = bpy.data.objects.new('KeralaShopRow_B', None)
ob_keralashoprow_b_warm_lime_plaster = bpy.data.objects.new('KeralaShopRow_B_Warm_Lime_Plaster', me_keralashoprow_b_warm_lime_plaster)
ob_keralashoprow_b_deep_window_glass = bpy.data.objects.new('KeralaShopRow_B_Deep_Window_Glass', me_keralashoprow_b_deep_window_glass)
ob_keralashoprow_b_kerala_teal_trim = bpy.data.objects.new('KeralaShopRow_B_Kerala_Teal_Trim', me_keralashoprow_b_kerala_teal_trim)
ob_keralashoprow_b_terracotta_roof = bpy.data.objects.new('KeralaShopRow_B_Terracotta_Roof', me_keralashoprow_b_terracotta_roof)
ob_keralashoprow_b_stone_and_metal = bpy.data.objects.new('KeralaShopRow_B_Stone_And_Metal', me_keralashoprow_b_stone_and_metal)

# ---- transforms, parenting, visibility, modifiers, constraints
ob_keralashoprow_b.location = (0.0, 0.0, 0.0)
ob_keralashoprow_b_warm_lime_plaster.parent = ob_keralashoprow_b
ob_keralashoprow_b_warm_lime_plaster.location = (0.0, 0.0, 0.0)
ob_keralashoprow_b_deep_window_glass.parent = ob_keralashoprow_b
ob_keralashoprow_b_deep_window_glass.location = (0.0, 0.0, 0.0)
ob_keralashoprow_b_kerala_teal_trim.parent = ob_keralashoprow_b
ob_keralashoprow_b_kerala_teal_trim.location = (0.0, 0.0, 0.0)
ob_keralashoprow_b_terracotta_roof.parent = ob_keralashoprow_b
ob_keralashoprow_b_terracotta_roof.location = (0.0, 0.0, 0.0)
ob_keralashoprow_b_stone_and_metal.parent = ob_keralashoprow_b
ob_keralashoprow_b_stone_and_metal.location = (0.0, 0.0, 0.0)

# ---- collection membership
col_keralashoprow_b.objects.link(ob_keralashoprow_b)
col_keralashoprow_b.objects.link(ob_keralashoprow_b_warm_lime_plaster)
col_keralashoprow_b.objects.link(ob_keralashoprow_b_deep_window_glass)
col_keralashoprow_b.objects.link(ob_keralashoprow_b_kerala_teal_trim)
col_keralashoprow_b.objects.link(ob_keralashoprow_b_terracotta_roof)
col_keralashoprow_b.objects.link(ob_keralashoprow_b_stone_and_metal)

# ---- scene / render settings (as saved in the file)
scene.frame_start = 1; scene.frame_end = 250; scene.frame_set(1)
scene.render.engine = 'CYCLES'
scene.render.resolution_x = 880
scene.render.resolution_y = 720
scene.cycles.use_denoising = False
scene.cycles.samples = 16
bpy.context.view_layer.update()

# ---- added for rendering (the .blend has no active camera and no usable light): camera, sun
cam_auto = bpy.data.cameras.new('AutoCamera')
cam_auto.lens = 50.0
cam_auto.sensor_width = 36.0
cam_auto.clip_end = 1000.0
ob_auto_camera = bpy.data.objects.new('AutoCamera', cam_auto)
scene.collection.objects.link(ob_auto_camera)
ob_auto_camera.location = (14.0317, -16.8381, 14.7254)
ob_auto_camera.rotation_euler = (1.09748, -7.21219e-08, 0.694738)
scene.camera = ob_auto_camera
light_auto_sun = bpy.data.lights.new('AutoSun', 'SUN')
light_auto_sun.energy = 3.0
light_auto_sun.angle = 0.0523599
ob_auto_sun = bpy.data.objects.new('AutoSun', light_auto_sun)
scene.collection.objects.link(ob_auto_sun)
ob_auto_sun.rotation_euler = (0.872665, 0.174533, 0.523599)
bpy.context.view_layer.update()
